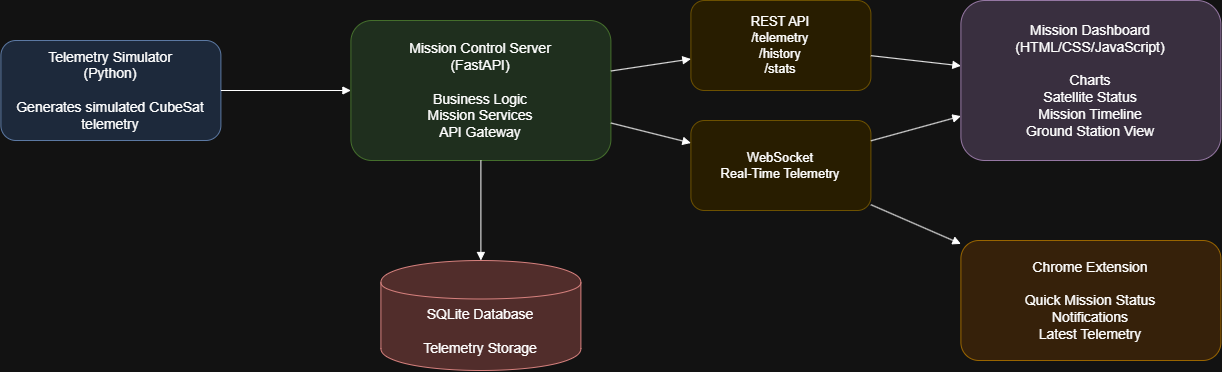

The diagram above was exported from draw.io. Its source (the exported page's mxGraphModel, read from the mxfile embedded in the PNG):
<mxGraphModel dx="1288" dy="760" grid="1" gridSize="10" guides="1" tooltips="1" connect="1" arrows="1" fold="1" page="1" pageScale="1" pageWidth="827" pageHeight="1169" math="0" shadow="0">
  <root>
    <mxCell id="0" />
    <mxCell id="1" parent="0" />
    <mxCell id="bBvZNOgT2ogwvW-lmMAv-1" parent="1" style="rounded=1;whiteSpace=wrap;html=1;fillColor=#dae8fc;strokeColor=#6c8ebf;fontSize=14;" value="Telemetry Simulator&#10;(Python)&#10;&#10;Generates simulated CubeSat telemetry" vertex="1">
      <mxGeometry height="100" width="220" x="70" y="80" as="geometry" />
    </mxCell>
    <mxCell id="bBvZNOgT2ogwvW-lmMAv-2" parent="1" style="rounded=1;whiteSpace=wrap;html=1;fillColor=#d5e8d4;strokeColor=#82b366;fontSize=14;" value="Mission Control Server&#10;(FastAPI)&#10;&#10;Business Logic&#10;Mission Services&#10;API Gateway" vertex="1">
      <mxGeometry height="140" width="260" x="420" y="60" as="geometry" />
    </mxCell>
    <mxCell id="bBvZNOgT2ogwvW-lmMAv-3" parent="1" style="rounded=1;whiteSpace=wrap;html=1;fillColor=#fff2cc;strokeColor=#d6b656;fontSize=13;" value="REST API&#10;/telemetry&#10;/history&#10;/stats" vertex="1">
      <mxGeometry height="90" width="180" x="760" y="40" as="geometry" />
    </mxCell>
    <mxCell id="bBvZNOgT2ogwvW-lmMAv-4" parent="1" style="rounded=1;whiteSpace=wrap;html=1;fillColor=#fff2cc;strokeColor=#d6b656;fontSize=13;" value="WebSocket&#10;Real-Time Telemetry" vertex="1">
      <mxGeometry height="90" width="180" x="760" y="160" as="geometry" />
    </mxCell>
    <mxCell id="bBvZNOgT2ogwvW-lmMAv-5" parent="1" style="shape=cylinder;whiteSpace=wrap;html=1;boundedLbl=1;fillColor=#f8cecc;strokeColor=#b85450;fontSize=14;" value="SQLite Database&#10;&#10;Telemetry Storage" vertex="1">
      <mxGeometry height="110" width="200" x="450" y="300" as="geometry" />
    </mxCell>
    <mxCell id="bBvZNOgT2ogwvW-lmMAv-6" parent="1" style="rounded=1;whiteSpace=wrap;html=1;fillColor=#e1d5e7;strokeColor=#9673a6;fontSize=14;" value="Mission Dashboard&#10;(HTML/CSS/JavaScript)&#10;&#10;Charts&#10;Satellite Status&#10;Mission Timeline&#10;Ground Station View" vertex="1">
      <mxGeometry height="160" width="260" x="1030" y="40" as="geometry" />
    </mxCell>
    <mxCell id="bBvZNOgT2ogwvW-lmMAv-7" parent="1" style="rounded=1;whiteSpace=wrap;html=1;fillColor=#ffe6cc;strokeColor=#d79b00;fontSize=14;" value="Chrome Extension&#10;&#10;Quick Mission Status&#10;Notifications&#10;Latest Telemetry" vertex="1">
      <mxGeometry height="120" width="260" x="1030" y="280" as="geometry" />
    </mxCell>
    <mxCell id="bBvZNOgT2ogwvW-lmMAv-8" edge="1" parent="1" source="bBvZNOgT2ogwvW-lmMAv-1" style="endArrow=block;html=1;" target="bBvZNOgT2ogwvW-lmMAv-2">
      <mxGeometry relative="1" as="geometry" />
    </mxCell>
    <mxCell id="bBvZNOgT2ogwvW-lmMAv-9" edge="1" parent="1" source="bBvZNOgT2ogwvW-lmMAv-2" style="endArrow=block;html=1;" target="bBvZNOgT2ogwvW-lmMAv-3">
      <mxGeometry relative="1" as="geometry" />
    </mxCell>
    <mxCell id="bBvZNOgT2ogwvW-lmMAv-10" edge="1" parent="1" source="bBvZNOgT2ogwvW-lmMAv-2" style="endArrow=block;html=1;" target="bBvZNOgT2ogwvW-lmMAv-4">
      <mxGeometry relative="1" as="geometry" />
    </mxCell>
    <mxCell id="bBvZNOgT2ogwvW-lmMAv-11" edge="1" parent="1" source="bBvZNOgT2ogwvW-lmMAv-2" style="endArrow=block;html=1;" target="bBvZNOgT2ogwvW-lmMAv-5">
      <mxGeometry relative="1" as="geometry" />
    </mxCell>
    <mxCell id="bBvZNOgT2ogwvW-lmMAv-12" edge="1" parent="1" source="bBvZNOgT2ogwvW-lmMAv-3" style="endArrow=block;html=1;" target="bBvZNOgT2ogwvW-lmMAv-6">
      <mxGeometry relative="1" as="geometry" />
    </mxCell>
    <mxCell id="bBvZNOgT2ogwvW-lmMAv-13" edge="1" parent="1" source="bBvZNOgT2ogwvW-lmMAv-4" style="endArrow=block;html=1;" target="bBvZNOgT2ogwvW-lmMAv-6">
      <mxGeometry relative="1" as="geometry" />
    </mxCell>
    <mxCell id="bBvZNOgT2ogwvW-lmMAv-14" edge="1" parent="1" source="bBvZNOgT2ogwvW-lmMAv-4" style="endArrow=block;html=1;" target="bBvZNOgT2ogwvW-lmMAv-7">
      <mxGeometry relative="1" as="geometry" />
    </mxCell>
  </root>
</mxGraphModel>